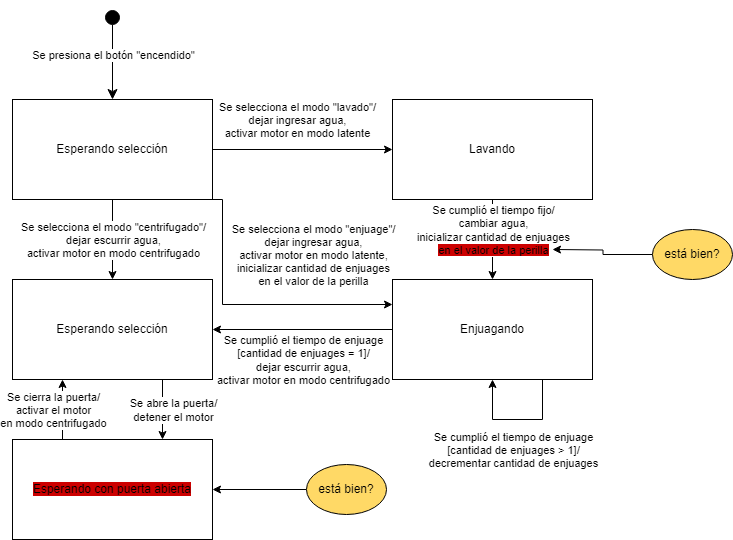

The diagram above was exported from draw.io. Its source (the exported page's mxGraphModel, read from the mxfile embedded in the PNG):
<mxGraphModel dx="711" dy="757" grid="1" gridSize="10" guides="1" tooltips="1" connect="1" arrows="1" fold="1" page="1" pageScale="1" pageWidth="827" pageHeight="1169" math="0" shadow="0">
  <root>
    <mxCell id="0" />
    <mxCell id="1" parent="0" />
    <mxCell id="R_HohWt9agNztm2syYQG-5" style="edgeStyle=orthogonalEdgeStyle;rounded=0;orthogonalLoop=1;jettySize=auto;html=1;" edge="1" parent="1" source="R_HohWt9agNztm2syYQG-1" target="R_HohWt9agNztm2syYQG-4">
      <mxGeometry relative="1" as="geometry" />
    </mxCell>
    <mxCell id="R_HohWt9agNztm2syYQG-6" value="Se selecciona el modo &quot;lavado&quot;/&lt;br&gt;dejar ingresar agua,&lt;br&gt;activar motor en modo latente" style="edgeLabel;html=1;align=center;verticalAlign=middle;resizable=0;points=[];" vertex="1" connectable="0" parent="R_HohWt9agNztm2syYQG-5">
      <mxGeometry x="-0.2933" relative="1" as="geometry">
        <mxPoint x="20" y="-30" as="offset" />
      </mxGeometry>
    </mxCell>
    <mxCell id="R_HohWt9agNztm2syYQG-13" style="edgeStyle=orthogonalEdgeStyle;rounded=0;orthogonalLoop=1;jettySize=auto;html=1;exitX=1;exitY=1;exitDx=0;exitDy=0;entryX=0;entryY=0.25;entryDx=0;entryDy=0;" edge="1" parent="1" source="R_HohWt9agNztm2syYQG-1" target="R_HohWt9agNztm2syYQG-9">
      <mxGeometry relative="1" as="geometry">
        <Array as="points">
          <mxPoint x="290" y="300" />
          <mxPoint x="290" y="405" />
        </Array>
      </mxGeometry>
    </mxCell>
    <mxCell id="R_HohWt9agNztm2syYQG-15" value="Se selecciona el modo &quot;enjuage&quot;/&lt;br style=&quot;border-color: var(--border-color);&quot;&gt;dejar ingresar agua,&lt;br style=&quot;border-color: var(--border-color);&quot;&gt;activar motor en modo latente,&lt;br style=&quot;border-color: var(--border-color);&quot;&gt;inicializar cantidad de enjuages&lt;br style=&quot;border-color: var(--border-color);&quot;&gt;en el valor de la perilla" style="edgeLabel;html=1;align=center;verticalAlign=middle;resizable=0;points=[];" vertex="1" connectable="0" parent="R_HohWt9agNztm2syYQG-13">
      <mxGeometry x="0.2291" y="1" relative="1" as="geometry">
        <mxPoint x="30" y="-49" as="offset" />
      </mxGeometry>
    </mxCell>
    <mxCell id="R_HohWt9agNztm2syYQG-29" style="edgeStyle=orthogonalEdgeStyle;rounded=0;orthogonalLoop=1;jettySize=auto;html=1;" edge="1" parent="1" source="R_HohWt9agNztm2syYQG-1" target="R_HohWt9agNztm2syYQG-28">
      <mxGeometry relative="1" as="geometry" />
    </mxCell>
    <mxCell id="R_HohWt9agNztm2syYQG-30" value="Se selecciona el modo &quot;centrifugado&quot;/&lt;br style=&quot;border-color: var(--border-color);&quot;&gt;dejar escurrir agua,&lt;br style=&quot;border-color: var(--border-color);&quot;&gt;activar motor en modo centrifugado" style="edgeLabel;html=1;align=center;verticalAlign=middle;resizable=0;points=[];" vertex="1" connectable="0" parent="R_HohWt9agNztm2syYQG-29">
      <mxGeometry x="-0.35" relative="1" as="geometry">
        <mxPoint y="14" as="offset" />
      </mxGeometry>
    </mxCell>
    <mxCell id="R_HohWt9agNztm2syYQG-1" value="Esperando selección" style="whiteSpace=wrap;html=1;align=center;" vertex="1" parent="1">
      <mxGeometry x="80" y="200" width="200" height="100" as="geometry" />
    </mxCell>
    <mxCell id="R_HohWt9agNztm2syYQG-2" value="" style="html=1;verticalAlign=bottom;startArrow=circle;startFill=1;endArrow=classic;startSize=6;endSize=8;curved=0;rounded=0;endFill=1;" edge="1" parent="1" target="R_HohWt9agNztm2syYQG-1">
      <mxGeometry width="80" relative="1" as="geometry">
        <mxPoint x="180" y="110" as="sourcePoint" />
        <mxPoint x="180" y="190" as="targetPoint" />
      </mxGeometry>
    </mxCell>
    <mxCell id="R_HohWt9agNztm2syYQG-3" value="Se presiona el botón &quot;encendido&quot;" style="edgeLabel;html=1;align=center;verticalAlign=middle;resizable=0;points=[];" vertex="1" connectable="0" parent="R_HohWt9agNztm2syYQG-2">
      <mxGeometry relative="1" as="geometry">
        <mxPoint as="offset" />
      </mxGeometry>
    </mxCell>
    <mxCell id="R_HohWt9agNztm2syYQG-10" style="edgeStyle=orthogonalEdgeStyle;rounded=0;orthogonalLoop=1;jettySize=auto;html=1;" edge="1" parent="1" source="R_HohWt9agNztm2syYQG-4" target="R_HohWt9agNztm2syYQG-9">
      <mxGeometry relative="1" as="geometry" />
    </mxCell>
    <mxCell id="R_HohWt9agNztm2syYQG-12" value="Se cumplió el tiempo fijo/&lt;br&gt;cambiar agua,&lt;br&gt;inicializar cantidad de enjuages&lt;br&gt;&lt;span style=&quot;background-color: rgb(204, 0, 0);&quot;&gt;en el valor de la perilla&lt;/span&gt;" style="edgeLabel;html=1;align=center;verticalAlign=middle;resizable=0;points=[];" vertex="1" connectable="0" parent="R_HohWt9agNztm2syYQG-10">
      <mxGeometry x="-0.525" y="4" relative="1" as="geometry">
        <mxPoint x="-4" y="11" as="offset" />
      </mxGeometry>
    </mxCell>
    <mxCell id="R_HohWt9agNztm2syYQG-4" value="Lavando" style="whiteSpace=wrap;html=1;align=center;" vertex="1" parent="1">
      <mxGeometry x="460" y="200" width="200" height="100" as="geometry" />
    </mxCell>
    <mxCell id="R_HohWt9agNztm2syYQG-31" style="edgeStyle=orthogonalEdgeStyle;rounded=0;orthogonalLoop=1;jettySize=auto;html=1;" edge="1" parent="1" source="R_HohWt9agNztm2syYQG-9" target="R_HohWt9agNztm2syYQG-28">
      <mxGeometry relative="1" as="geometry" />
    </mxCell>
    <mxCell id="R_HohWt9agNztm2syYQG-32" value="Se cumplió el tiempo de enjuage&lt;br style=&quot;border-color: var(--border-color);&quot;&gt;[cantidad de enjuages = 1]/&lt;br style=&quot;border-color: var(--border-color);&quot;&gt;dejar escurrir agua,&lt;br style=&quot;border-color: var(--border-color);&quot;&gt;activar motor en modo centrifugado" style="edgeLabel;html=1;align=center;verticalAlign=middle;resizable=0;points=[];" vertex="1" connectable="0" parent="R_HohWt9agNztm2syYQG-31">
      <mxGeometry x="0.0889" y="-2" relative="1" as="geometry">
        <mxPoint x="8" y="32" as="offset" />
      </mxGeometry>
    </mxCell>
    <mxCell id="R_HohWt9agNztm2syYQG-9" value="Enjuagando" style="whiteSpace=wrap;html=1;align=center;" vertex="1" parent="1">
      <mxGeometry x="460" y="380" width="200" height="100" as="geometry" />
    </mxCell>
    <mxCell id="R_HohWt9agNztm2syYQG-22" style="edgeStyle=orthogonalEdgeStyle;rounded=0;orthogonalLoop=1;jettySize=auto;html=1;exitX=0.75;exitY=1;exitDx=0;exitDy=0;entryX=0.5;entryY=1;entryDx=0;entryDy=0;" edge="1" parent="1" source="R_HohWt9agNztm2syYQG-9" target="R_HohWt9agNztm2syYQG-9">
      <mxGeometry relative="1" as="geometry">
        <mxPoint x="560" y="480" as="targetPoint" />
        <Array as="points">
          <mxPoint x="610" y="520" />
          <mxPoint x="560" y="520" />
        </Array>
      </mxGeometry>
    </mxCell>
    <mxCell id="R_HohWt9agNztm2syYQG-23" value="Se cumplió el tiempo de enjuage&lt;br&gt;[cantidad de enjuages &amp;gt; 1]/&lt;br&gt;decrementar cantidad de enjuages" style="edgeLabel;html=1;align=center;verticalAlign=middle;resizable=0;points=[];" vertex="1" connectable="0" parent="R_HohWt9agNztm2syYQG-22">
      <mxGeometry x="-0.0769" y="-3" relative="1" as="geometry">
        <mxPoint x="-10" y="33" as="offset" />
      </mxGeometry>
    </mxCell>
    <mxCell id="R_HohWt9agNztm2syYQG-26" style="edgeStyle=orthogonalEdgeStyle;rounded=0;orthogonalLoop=1;jettySize=auto;html=1;" edge="1" parent="1" source="R_HohWt9agNztm2syYQG-24">
      <mxGeometry relative="1" as="geometry">
        <mxPoint x="620" y="350" as="targetPoint" />
      </mxGeometry>
    </mxCell>
    <mxCell id="R_HohWt9agNztm2syYQG-24" value="está bien?" style="ellipse;whiteSpace=wrap;html=1;fillColor=#FFD966;" vertex="1" parent="1">
      <mxGeometry x="720" y="330" width="80" height="50" as="geometry" />
    </mxCell>
    <mxCell id="R_HohWt9agNztm2syYQG-36" style="edgeStyle=orthogonalEdgeStyle;rounded=0;orthogonalLoop=1;jettySize=auto;html=1;exitX=0.75;exitY=1;exitDx=0;exitDy=0;entryX=0.75;entryY=0;entryDx=0;entryDy=0;" edge="1" parent="1" source="R_HohWt9agNztm2syYQG-28" target="R_HohWt9agNztm2syYQG-34">
      <mxGeometry relative="1" as="geometry" />
    </mxCell>
    <mxCell id="R_HohWt9agNztm2syYQG-37" value="Se abre la puerta/&lt;br&gt;detener el motor" style="edgeLabel;html=1;align=center;verticalAlign=middle;resizable=0;points=[];" vertex="1" connectable="0" parent="R_HohWt9agNztm2syYQG-36">
      <mxGeometry x="-0.1" y="-1" relative="1" as="geometry">
        <mxPoint x="11" y="3" as="offset" />
      </mxGeometry>
    </mxCell>
    <mxCell id="R_HohWt9agNztm2syYQG-28" value="Esperando selección" style="whiteSpace=wrap;html=1;align=center;" vertex="1" parent="1">
      <mxGeometry x="80" y="380" width="200" height="100" as="geometry" />
    </mxCell>
    <mxCell id="R_HohWt9agNztm2syYQG-38" style="edgeStyle=orthogonalEdgeStyle;rounded=0;orthogonalLoop=1;jettySize=auto;html=1;exitX=0.25;exitY=0;exitDx=0;exitDy=0;entryX=0.25;entryY=1;entryDx=0;entryDy=0;" edge="1" parent="1" source="R_HohWt9agNztm2syYQG-34" target="R_HohWt9agNztm2syYQG-28">
      <mxGeometry relative="1" as="geometry" />
    </mxCell>
    <mxCell id="R_HohWt9agNztm2syYQG-39" value="Se cierra la puerta/&lt;br&gt;activar el motor&lt;br&gt;en modo centrifugado" style="edgeLabel;html=1;align=center;verticalAlign=middle;resizable=0;points=[];" vertex="1" connectable="0" parent="R_HohWt9agNztm2syYQG-38">
      <mxGeometry x="0.1667" y="3" relative="1" as="geometry">
        <mxPoint x="-7" y="5" as="offset" />
      </mxGeometry>
    </mxCell>
    <mxCell id="R_HohWt9agNztm2syYQG-34" value="&lt;span style=&quot;background-color: rgb(204, 0, 0);&quot;&gt;Esperando con puerta abierta&lt;/span&gt;" style="whiteSpace=wrap;html=1;align=center;" vertex="1" parent="1">
      <mxGeometry x="80" y="540" width="200" height="100" as="geometry" />
    </mxCell>
    <mxCell id="R_HohWt9agNztm2syYQG-41" style="edgeStyle=orthogonalEdgeStyle;rounded=0;orthogonalLoop=1;jettySize=auto;html=1;entryX=1;entryY=0.5;entryDx=0;entryDy=0;" edge="1" parent="1" source="R_HohWt9agNztm2syYQG-40" target="R_HohWt9agNztm2syYQG-34">
      <mxGeometry relative="1" as="geometry" />
    </mxCell>
    <mxCell id="R_HohWt9agNztm2syYQG-40" value="está bien?" style="ellipse;whiteSpace=wrap;html=1;fillColor=#FFD966;" vertex="1" parent="1">
      <mxGeometry x="374" y="565" width="80" height="50" as="geometry" />
    </mxCell>
  </root>
</mxGraphModel>